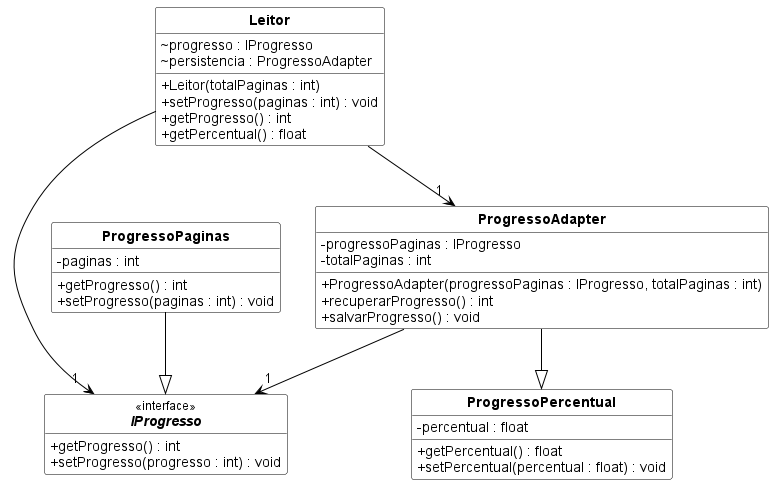

The diagram above was rendered by PlantUML. Its source (embedded in the PNG):
@startuml
skinparam style strictuml
skinparam classAttributeIconSize 0
skinparam shadowing false
skinparam backgroundColor white
skinparam defaultFontName Arial
skinparam class {
  BackgroundColor white
  BorderColor black
  ArrowColor black
  FontColor black
  FontStyle bold
  StereotypeFontStyle normal
}
hide empty members
class Leitor {
  ~progresso : IProgresso
  ~persistencia : ProgressoAdapter
  +Leitor(totalPaginas : int)
  +setProgresso(paginas : int) : void
  +getProgresso() : int
  +getPercentual() : float
}
interface IProgresso <<interface>> {
  +getProgresso() : int
  +setProgresso(progresso : int) : void
}
class ProgressoPaginas {
  -paginas : int
  +getProgresso() : int
  +setProgresso(paginas : int) : void
}
class ProgressoPercentual {
  -percentual : float
  +getPercentual() : float
  +setPercentual(percentual : float) : void
}
class ProgressoAdapter {
  -progressoPaginas : IProgresso
  -totalPaginas : int
  +ProgressoAdapter(progressoPaginas : IProgresso, totalPaginas : int)
  +recuperarProgresso() : int
  +salvarProgresso() : void
}
Leitor --> "1" IProgresso
Leitor --> "1" ProgressoAdapter
ProgressoPaginas --|> IProgresso
ProgressoAdapter --|> ProgressoPercentual
ProgressoAdapter --> "1" IProgresso
@enduml